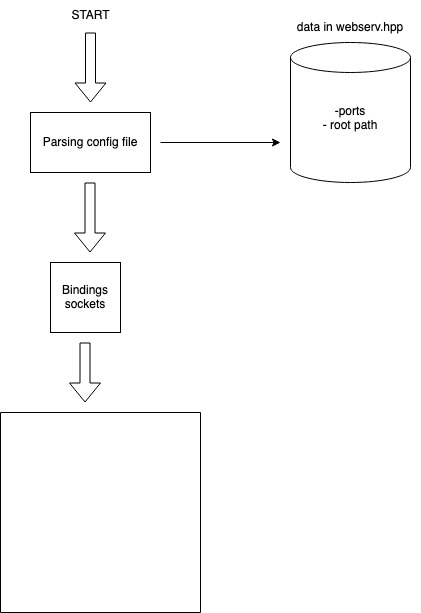

The diagram above was exported from draw.io. Its source (the exported page's mxGraphModel, read from the mxfile embedded in the PNG):
<mxGraphModel dx="1575" dy="1159" grid="1" gridSize="10" guides="1" tooltips="1" connect="1" arrows="1" fold="1" page="1" pageScale="1" pageWidth="827" pageHeight="1169" math="0" shadow="0">
  <root>
    <mxCell id="0" />
    <mxCell id="1" parent="0" />
    <mxCell id="roOlMWXBv_yk_0nGVt14-5" value="&lt;div&gt;START&lt;/div&gt;" style="text;html=1;align=center;verticalAlign=middle;resizable=0;points=[];autosize=1;strokeColor=none;fillColor=none;" parent="1" vertex="1">
      <mxGeometry x="300" y="58" width="60" height="30" as="geometry" />
    </mxCell>
    <mxCell id="roOlMWXBv_yk_0nGVt14-6" value="" style="shape=flexArrow;endArrow=classic;html=1;rounded=0;" parent="1" edge="1">
      <mxGeometry width="50" height="50" relative="1" as="geometry">
        <mxPoint x="330" y="90" as="sourcePoint" />
        <mxPoint x="330" y="160" as="targetPoint" />
      </mxGeometry>
    </mxCell>
    <mxCell id="roOlMWXBv_yk_0nGVt14-7" value="Parsing config file" style="rounded=0;whiteSpace=wrap;html=1;" parent="1" vertex="1">
      <mxGeometry x="270" y="170" width="120" height="60" as="geometry" />
    </mxCell>
    <mxCell id="roOlMWXBv_yk_0nGVt14-8" value="" style="endArrow=classic;html=1;rounded=0;" parent="1" edge="1">
      <mxGeometry width="50" height="50" relative="1" as="geometry">
        <mxPoint x="400" y="200" as="sourcePoint" />
        <mxPoint x="520" y="200" as="targetPoint" />
      </mxGeometry>
    </mxCell>
    <mxCell id="roOlMWXBv_yk_0nGVt14-9" value="&lt;div&gt;-ports&lt;/div&gt;&lt;div&gt;- root path&lt;/div&gt;&lt;div&gt;&lt;br&gt;&lt;/div&gt;" style="shape=cylinder3;whiteSpace=wrap;html=1;boundedLbl=1;backgroundOutline=1;size=15;" parent="1" vertex="1">
      <mxGeometry x="530" y="100" width="120" height="140" as="geometry" />
    </mxCell>
    <mxCell id="roOlMWXBv_yk_0nGVt14-10" value="data in webserv.hpp" style="text;html=1;strokeColor=none;fillColor=none;align=center;verticalAlign=middle;whiteSpace=wrap;rounded=0;" parent="1" vertex="1">
      <mxGeometry x="520" y="70" width="140" height="30" as="geometry" />
    </mxCell>
    <mxCell id="ZxXkn1EWkHktytQakisI-1" value="" style="shape=flexArrow;endArrow=classic;html=1;rounded=0;" parent="1" edge="1">
      <mxGeometry width="50" height="50" relative="1" as="geometry">
        <mxPoint x="329.5" y="240" as="sourcePoint" />
        <mxPoint x="329.5" y="310" as="targetPoint" />
      </mxGeometry>
    </mxCell>
    <mxCell id="ZxXkn1EWkHktytQakisI-2" value="&lt;div&gt;Bindings sockets&lt;/div&gt;" style="whiteSpace=wrap;html=1;aspect=fixed;" parent="1" vertex="1">
      <mxGeometry x="290" y="320" width="70" height="70" as="geometry" />
    </mxCell>
    <mxCell id="3_mfQEcWosTsCEnQ2N-P-1" value="" style="shape=flexArrow;endArrow=classic;html=1;rounded=0;" parent="1" edge="1">
      <mxGeometry width="50" height="50" relative="1" as="geometry">
        <mxPoint x="324.5" y="400" as="sourcePoint" />
        <mxPoint x="324.5" y="460" as="targetPoint" />
      </mxGeometry>
    </mxCell>
    <mxCell id="aV5l2U1pG_LvS21Ev81C-1" value="" style="swimlane;startSize=0;" vertex="1" parent="1">
      <mxGeometry x="240" y="470" width="200" height="200" as="geometry" />
    </mxCell>
  </root>
</mxGraphModel>